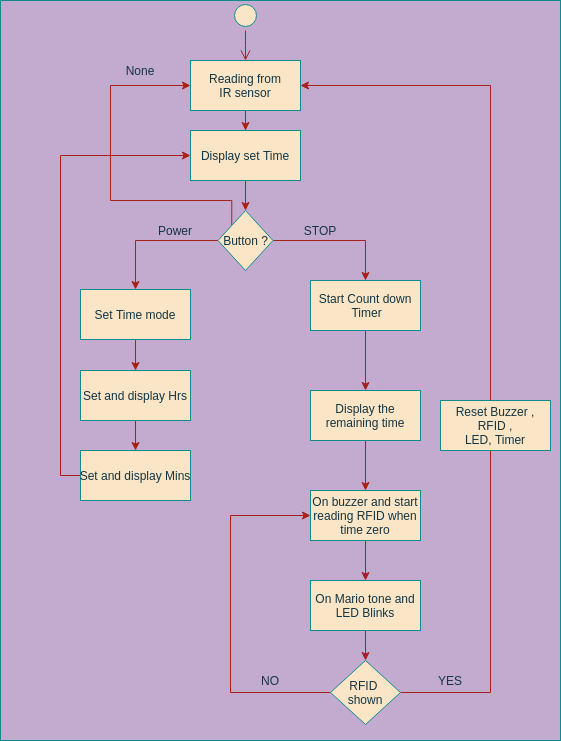

The diagram above was exported from draw.io. Its source (the exported page's mxGraphModel, read from the mxfile embedded in the PNG):
<mxGraphModel dx="1052" dy="499" grid="1" gridSize="10" guides="1" tooltips="1" connect="1" arrows="1" fold="1" page="1" pageScale="1" pageWidth="1169" pageHeight="826" background="#DAD2D8" math="0" shadow="0">
  <root>
    <mxCell id="0" />
    <mxCell id="1" parent="0" />
    <mxCell id="8iePpepgvSnIQHk0V0qQ-70" value="" style="rounded=0;whiteSpace=wrap;html=1;sketch=0;strokeColor=#0F8B8D;fillColor=#C3ABD0;fontColor=#143642;" vertex="1" parent="1">
      <mxGeometry x="410" y="100" width="560" height="740" as="geometry" />
    </mxCell>
    <mxCell id="5" value="" style="ellipse;shape=startState;fillColor=#FAE5C7;strokeColor=#0F8B8D;fontColor=#143642;" parent="1" vertex="1">
      <mxGeometry x="640" y="100" width="30" height="30" as="geometry" />
    </mxCell>
    <mxCell id="6" value="" style="edgeStyle=elbowEdgeStyle;elbow=horizontal;verticalAlign=bottom;endArrow=open;endSize=8;strokeColor=#A8201A;endFill=1;rounded=0;exitX=0.5;exitY=1;exitDx=0;exitDy=0;entryX=0.5;entryY=0;entryDx=0;entryDy=0;fontColor=#143642;labelBackgroundColor=#DAD2D8;" parent="1" source="5" target="7" edge="1">
      <mxGeometry x="264.5" y="168" as="geometry">
        <mxPoint x="279.5" y="238" as="targetPoint" />
      </mxGeometry>
    </mxCell>
    <mxCell id="8iePpepgvSnIQHk0V0qQ-63" style="edgeStyle=orthogonalEdgeStyle;rounded=0;orthogonalLoop=1;jettySize=auto;html=1;exitX=0.5;exitY=1;exitDx=0;exitDy=0;strokeColor=#A8201A;fontColor=#143642;labelBackgroundColor=#DAD2D8;" edge="1" parent="1" source="7" target="8iePpepgvSnIQHk0V0qQ-61">
      <mxGeometry relative="1" as="geometry" />
    </mxCell>
    <mxCell id="7" value="Reading from &#10;IR sensor" style="fillColor=#FAE5C7;strokeColor=#0F8B8D;fontColor=#143642;" parent="1" vertex="1">
      <mxGeometry x="600" y="160" width="110" height="50" as="geometry" />
    </mxCell>
    <mxCell id="8iePpepgvSnIQHk0V0qQ-66" style="edgeStyle=orthogonalEdgeStyle;rounded=0;orthogonalLoop=1;jettySize=auto;html=1;exitX=0.5;exitY=1;exitDx=0;exitDy=0;entryX=0.5;entryY=0;entryDx=0;entryDy=0;strokeColor=#A8201A;fontColor=#143642;labelBackgroundColor=#DAD2D8;" edge="1" parent="1" source="8" target="8iePpepgvSnIQHk0V0qQ-59">
      <mxGeometry relative="1" as="geometry" />
    </mxCell>
    <mxCell id="8" value="Set Time mode" style="fillColor=#FAE5C7;strokeColor=#0F8B8D;fontColor=#143642;" parent="1" vertex="1">
      <mxGeometry x="490" y="389" width="110" height="50" as="geometry" />
    </mxCell>
    <mxCell id="8iePpepgvSnIQHk0V0qQ-50" style="edgeStyle=orthogonalEdgeStyle;rounded=0;orthogonalLoop=1;jettySize=auto;html=1;exitX=0.5;exitY=1;exitDx=0;exitDy=0;entryX=0.5;entryY=0;entryDx=0;entryDy=0;strokeColor=#A8201A;fontColor=#143642;labelBackgroundColor=#DAD2D8;" edge="1" parent="1" source="10" target="8iePpepgvSnIQHk0V0qQ-49">
      <mxGeometry relative="1" as="geometry" />
    </mxCell>
    <mxCell id="10" value="Display the &#10;remaining time" style="fillColor=#FAE5C7;strokeColor=#0F8B8D;fontColor=#143642;" parent="1" vertex="1">
      <mxGeometry x="720" y="490" width="110" height="50" as="geometry" />
    </mxCell>
    <mxCell id="8iePpepgvSnIQHk0V0qQ-48" style="edgeStyle=orthogonalEdgeStyle;rounded=0;orthogonalLoop=1;jettySize=auto;html=1;exitX=0.5;exitY=1;exitDx=0;exitDy=0;entryX=0.5;entryY=0;entryDx=0;entryDy=0;strokeColor=#A8201A;fontColor=#143642;labelBackgroundColor=#DAD2D8;" edge="1" parent="1" source="8iePpepgvSnIQHk0V0qQ-41" target="10">
      <mxGeometry relative="1" as="geometry" />
    </mxCell>
    <mxCell id="8iePpepgvSnIQHk0V0qQ-41" value="Start Count down&#10; Timer" style="fillColor=#FAE5C7;strokeColor=#0F8B8D;fontColor=#143642;" vertex="1" parent="1">
      <mxGeometry x="720" y="380" width="110" height="50" as="geometry" />
    </mxCell>
    <mxCell id="8iePpepgvSnIQHk0V0qQ-44" style="edgeStyle=orthogonalEdgeStyle;rounded=0;orthogonalLoop=1;jettySize=auto;html=1;exitX=1;exitY=0.5;exitDx=0;exitDy=0;entryX=0.5;entryY=0;entryDx=0;entryDy=0;strokeColor=#A8201A;fontColor=#143642;labelBackgroundColor=#DAD2D8;" edge="1" parent="1" source="8iePpepgvSnIQHk0V0qQ-42" target="8iePpepgvSnIQHk0V0qQ-41">
      <mxGeometry relative="1" as="geometry" />
    </mxCell>
    <mxCell id="8iePpepgvSnIQHk0V0qQ-45" style="edgeStyle=orthogonalEdgeStyle;rounded=0;orthogonalLoop=1;jettySize=auto;html=1;exitX=0;exitY=0.5;exitDx=0;exitDy=0;entryX=0.5;entryY=0;entryDx=0;entryDy=0;strokeColor=#A8201A;fontColor=#143642;labelBackgroundColor=#DAD2D8;" edge="1" parent="1" source="8iePpepgvSnIQHk0V0qQ-42" target="8">
      <mxGeometry relative="1" as="geometry" />
    </mxCell>
    <mxCell id="8iePpepgvSnIQHk0V0qQ-64" style="edgeStyle=orthogonalEdgeStyle;rounded=0;orthogonalLoop=1;jettySize=auto;html=1;exitX=0;exitY=0;exitDx=0;exitDy=0;entryX=0;entryY=0.5;entryDx=0;entryDy=0;strokeColor=#A8201A;fontColor=#143642;labelBackgroundColor=#DAD2D8;" edge="1" parent="1" source="8iePpepgvSnIQHk0V0qQ-42" target="7">
      <mxGeometry relative="1" as="geometry">
        <Array as="points">
          <mxPoint x="641" y="300" />
          <mxPoint x="520" y="300" />
          <mxPoint x="520" y="185" />
        </Array>
      </mxGeometry>
    </mxCell>
    <mxCell id="8iePpepgvSnIQHk0V0qQ-42" value="Button ?" style="rhombus;whiteSpace=wrap;html=1;fillColor=#FAE5C7;strokeColor=#0F8B8D;fontColor=#143642;" vertex="1" parent="1">
      <mxGeometry x="627.5" y="310" width="55" height="60" as="geometry" />
    </mxCell>
    <mxCell id="8iePpepgvSnIQHk0V0qQ-46" value="STOP" style="text;html=1;strokeColor=none;fillColor=none;align=center;verticalAlign=middle;whiteSpace=wrap;rounded=0;fontColor=#143642;" vertex="1" parent="1">
      <mxGeometry x="710" y="320" width="40" height="20" as="geometry" />
    </mxCell>
    <mxCell id="8iePpepgvSnIQHk0V0qQ-47" value="Power" style="text;html=1;strokeColor=none;fillColor=none;align=center;verticalAlign=middle;whiteSpace=wrap;rounded=0;fontColor=#143642;" vertex="1" parent="1">
      <mxGeometry x="565" y="320" width="40" height="20" as="geometry" />
    </mxCell>
    <mxCell id="8iePpepgvSnIQHk0V0qQ-52" style="edgeStyle=orthogonalEdgeStyle;rounded=0;orthogonalLoop=1;jettySize=auto;html=1;exitX=0.5;exitY=1;exitDx=0;exitDy=0;entryX=0.5;entryY=0;entryDx=0;entryDy=0;strokeColor=#A8201A;fontColor=#143642;labelBackgroundColor=#DAD2D8;" edge="1" parent="1" source="8iePpepgvSnIQHk0V0qQ-49" target="8iePpepgvSnIQHk0V0qQ-51">
      <mxGeometry relative="1" as="geometry" />
    </mxCell>
    <mxCell id="8iePpepgvSnIQHk0V0qQ-49" value="On buzzer and start &#10;reading RFID when &#10;time zero" style="fillColor=#FAE5C7;strokeColor=#0F8B8D;fontColor=#143642;" vertex="1" parent="1">
      <mxGeometry x="720" y="590" width="110" height="50" as="geometry" />
    </mxCell>
    <mxCell id="8iePpepgvSnIQHk0V0qQ-54" style="edgeStyle=orthogonalEdgeStyle;rounded=0;orthogonalLoop=1;jettySize=auto;html=1;exitX=0.5;exitY=1;exitDx=0;exitDy=0;entryX=0.5;entryY=0;entryDx=0;entryDy=0;strokeColor=#A8201A;fontColor=#143642;labelBackgroundColor=#DAD2D8;" edge="1" parent="1" source="8iePpepgvSnIQHk0V0qQ-51" target="8iePpepgvSnIQHk0V0qQ-53">
      <mxGeometry relative="1" as="geometry" />
    </mxCell>
    <mxCell id="8iePpepgvSnIQHk0V0qQ-51" value="On Mario tone and &#10;LED Blinks" style="fillColor=#FAE5C7;strokeColor=#0F8B8D;fontColor=#143642;" vertex="1" parent="1">
      <mxGeometry x="720" y="680" width="110" height="50" as="geometry" />
    </mxCell>
    <mxCell id="8iePpepgvSnIQHk0V0qQ-55" style="edgeStyle=orthogonalEdgeStyle;rounded=0;orthogonalLoop=1;jettySize=auto;html=1;exitX=0;exitY=0.5;exitDx=0;exitDy=0;entryX=0;entryY=0.5;entryDx=0;entryDy=0;strokeColor=#A8201A;fontColor=#143642;labelBackgroundColor=#DAD2D8;" edge="1" parent="1" source="8iePpepgvSnIQHk0V0qQ-53" target="8iePpepgvSnIQHk0V0qQ-49">
      <mxGeometry relative="1" as="geometry">
        <Array as="points">
          <mxPoint x="640" y="792" />
          <mxPoint x="640" y="615" />
        </Array>
      </mxGeometry>
    </mxCell>
    <mxCell id="8iePpepgvSnIQHk0V0qQ-56" style="edgeStyle=orthogonalEdgeStyle;rounded=0;orthogonalLoop=1;jettySize=auto;html=1;exitX=1;exitY=0.5;exitDx=0;exitDy=0;entryX=1;entryY=0.5;entryDx=0;entryDy=0;strokeColor=#A8201A;fontColor=#143642;labelBackgroundColor=#DAD2D8;" edge="1" parent="1" source="8iePpepgvSnIQHk0V0qQ-53" target="7">
      <mxGeometry relative="1" as="geometry">
        <mxPoint x="960" y="520" as="targetPoint" />
        <Array as="points">
          <mxPoint x="900" y="792" />
          <mxPoint x="900" y="185" />
        </Array>
      </mxGeometry>
    </mxCell>
    <mxCell id="8iePpepgvSnIQHk0V0qQ-53" value="RFID &lt;br&gt;shown" style="rhombus;whiteSpace=wrap;html=1;fillColor=#FAE5C7;strokeColor=#0F8B8D;fontColor=#143642;" vertex="1" parent="1">
      <mxGeometry x="740" y="760" width="70" height="64" as="geometry" />
    </mxCell>
    <mxCell id="8iePpepgvSnIQHk0V0qQ-57" value="YES" style="text;html=1;strokeColor=none;fillColor=none;align=center;verticalAlign=middle;whiteSpace=wrap;rounded=0;fontColor=#143642;" vertex="1" parent="1">
      <mxGeometry x="840" y="770" width="40" height="20" as="geometry" />
    </mxCell>
    <mxCell id="8iePpepgvSnIQHk0V0qQ-58" value="NO" style="text;html=1;strokeColor=none;fillColor=none;align=center;verticalAlign=middle;whiteSpace=wrap;rounded=0;fontColor=#143642;" vertex="1" parent="1">
      <mxGeometry x="660" y="770" width="40" height="20" as="geometry" />
    </mxCell>
    <mxCell id="8iePpepgvSnIQHk0V0qQ-67" style="edgeStyle=orthogonalEdgeStyle;rounded=0;orthogonalLoop=1;jettySize=auto;html=1;exitX=0.5;exitY=1;exitDx=0;exitDy=0;entryX=0.5;entryY=0;entryDx=0;entryDy=0;strokeColor=#A8201A;fontColor=#143642;labelBackgroundColor=#DAD2D8;" edge="1" parent="1" source="8iePpepgvSnIQHk0V0qQ-59" target="8iePpepgvSnIQHk0V0qQ-60">
      <mxGeometry relative="1" as="geometry" />
    </mxCell>
    <mxCell id="8iePpepgvSnIQHk0V0qQ-59" value="Set and display Hrs" style="fillColor=#FAE5C7;strokeColor=#0F8B8D;fontColor=#143642;" vertex="1" parent="1">
      <mxGeometry x="490" y="470" width="110" height="50" as="geometry" />
    </mxCell>
    <mxCell id="8iePpepgvSnIQHk0V0qQ-68" style="edgeStyle=orthogonalEdgeStyle;rounded=0;orthogonalLoop=1;jettySize=auto;html=1;exitX=0;exitY=0.5;exitDx=0;exitDy=0;entryX=0;entryY=0.5;entryDx=0;entryDy=0;strokeColor=#A8201A;fontColor=#143642;labelBackgroundColor=#DAD2D8;" edge="1" parent="1" source="8iePpepgvSnIQHk0V0qQ-60" target="8iePpepgvSnIQHk0V0qQ-61">
      <mxGeometry relative="1" as="geometry" />
    </mxCell>
    <mxCell id="8iePpepgvSnIQHk0V0qQ-60" value="Set and display Mins" style="fillColor=#FAE5C7;strokeColor=#0F8B8D;fontColor=#143642;" vertex="1" parent="1">
      <mxGeometry x="490" y="550" width="110" height="50" as="geometry" />
    </mxCell>
    <mxCell id="8iePpepgvSnIQHk0V0qQ-62" value="" style="edgeStyle=orthogonalEdgeStyle;rounded=0;orthogonalLoop=1;jettySize=auto;html=1;strokeColor=#A8201A;fontColor=#143642;labelBackgroundColor=#DAD2D8;" edge="1" parent="1" source="8iePpepgvSnIQHk0V0qQ-61" target="8iePpepgvSnIQHk0V0qQ-42">
      <mxGeometry relative="1" as="geometry" />
    </mxCell>
    <mxCell id="8iePpepgvSnIQHk0V0qQ-61" value="Display set Time" style="fillColor=#FAE5C7;strokeColor=#0F8B8D;fontColor=#143642;" vertex="1" parent="1">
      <mxGeometry x="600" y="230" width="110" height="50" as="geometry" />
    </mxCell>
    <mxCell id="8iePpepgvSnIQHk0V0qQ-65" value="None" style="text;html=1;strokeColor=none;fillColor=none;align=center;verticalAlign=middle;whiteSpace=wrap;rounded=0;fontColor=#143642;" vertex="1" parent="1">
      <mxGeometry x="530" y="160" width="40" height="20" as="geometry" />
    </mxCell>
    <mxCell id="8iePpepgvSnIQHk0V0qQ-69" value="Reset Buzzer , &#10;RFID , &#10;LED, Timer" style="fillColor=#FAE5C7;strokeColor=#0F8B8D;fontColor=#143642;" vertex="1" parent="1">
      <mxGeometry x="850" y="500" width="110" height="50" as="geometry" />
    </mxCell>
  </root>
</mxGraphModel>